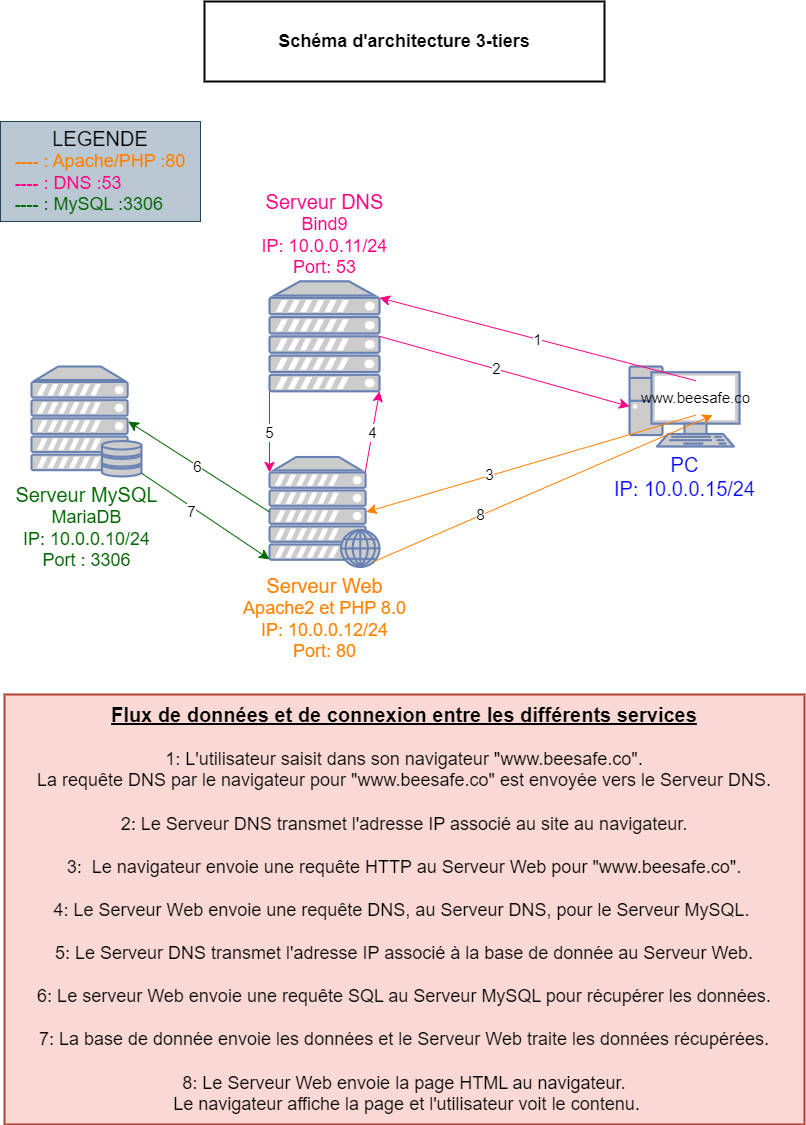

The diagram above was exported from draw.io. Its source (the exported page's mxGraphModel, read from the mxfile embedded in the PNG):
<mxGraphModel dx="1050" dy="1781" grid="1" gridSize="10" guides="1" tooltips="1" connect="1" arrows="1" fold="1" page="1" pageScale="1" pageWidth="827" pageHeight="1169" math="0" shadow="0">
  <root>
    <mxCell id="0" />
    <mxCell id="1" parent="0" />
    <mxCell id="2surW2l424lT7MK5lerU-13" value="&lt;font color=&quot;#ff8000&quot; style=&quot;font-size: 20px;&quot;&gt;Serveur Web&lt;/font&gt;&lt;div style=&quot;font-size: 18px;&quot;&gt;&lt;font color=&quot;#ff8000&quot; style=&quot;font-size: 18px;&quot;&gt;Apache2 et PHP 8.0&lt;br&gt;&lt;/font&gt;&lt;div style=&quot;&quot;&gt;&lt;font color=&quot;#ff8000&quot; style=&quot;font-size: 18px;&quot;&gt;IP: 10.0.0.12/24&lt;/font&gt;&lt;/div&gt;&lt;/div&gt;&lt;div style=&quot;font-size: 18px;&quot;&gt;&lt;font color=&quot;#ff8000&quot; style=&quot;font-size: 18px;&quot;&gt;Port: 80&lt;/font&gt;&lt;/div&gt;" style="fontColor=#0066CC;verticalAlign=top;verticalLabelPosition=bottom;labelPosition=center;align=center;html=1;outlineConnect=0;fillColor=#CCCCCC;strokeColor=#6881B3;gradientColor=none;gradientDirection=north;strokeWidth=2;shape=mxgraph.networks.web_server;" parent="1" vertex="1">
      <mxGeometry x="280" y="-704.5" width="110" height="110" as="geometry" />
    </mxCell>
    <mxCell id="2surW2l424lT7MK5lerU-14" value="&lt;font color=&quot;#ff0080&quot; style=&quot;font-size: 20px;&quot;&gt;Serveur DNS&lt;/font&gt;&lt;div style=&quot;font-size: 18px;&quot;&gt;&lt;font color=&quot;#ff0080&quot; style=&quot;font-size: 18px;&quot;&gt;Bind9&lt;br&gt;&lt;/font&gt;&lt;div style=&quot;&quot;&gt;&lt;font color=&quot;#ff0080&quot; style=&quot;font-size: 18px;&quot;&gt;IP: 10.0.0.11&lt;span style=&quot;background-color: initial;&quot;&gt;/24&lt;/span&gt;&lt;/font&gt;&lt;/div&gt;&lt;/div&gt;&lt;div style=&quot;font-size: 18px;&quot;&gt;&lt;font color=&quot;#ff0080&quot; style=&quot;font-size: 18px;&quot;&gt;Port: 53&lt;/font&gt;&lt;/div&gt;" style="fontColor=#0066CC;verticalAlign=bottom;verticalLabelPosition=top;labelPosition=center;align=center;html=1;outlineConnect=0;fillColor=#CCCCCC;strokeColor=#6881B3;gradientColor=none;gradientDirection=north;strokeWidth=2;shape=mxgraph.networks.server;" parent="1" vertex="1">
      <mxGeometry x="280" y="-880.21" width="110" height="110" as="geometry" />
    </mxCell>
    <mxCell id="2surW2l424lT7MK5lerU-15" value="&lt;font style=&quot;font-size: 20px;&quot; color=&quot;#006600&quot;&gt;Serveur MySQL&lt;/font&gt;&lt;div style=&quot;font-size: 18px;&quot;&gt;&lt;font style=&quot;font-size: 18px;&quot; color=&quot;#006600&quot;&gt;MariaDB&lt;br&gt;&lt;/font&gt;&lt;div style=&quot;&quot;&gt;&lt;font style=&quot;font-size: 18px;&quot; color=&quot;#006600&quot;&gt;IP: 10.0.0.10/24&lt;/font&gt;&lt;/div&gt;&lt;/div&gt;&lt;div style=&quot;font-size: 18px;&quot;&gt;&lt;font style=&quot;font-size: 18px;&quot; color=&quot;#006600&quot;&gt;Port : 3306&lt;/font&gt;&lt;/div&gt;" style="fontColor=#0066CC;verticalAlign=top;verticalLabelPosition=bottom;labelPosition=center;align=center;html=1;outlineConnect=0;fillColor=#CCCCCC;strokeColor=#6881B3;gradientColor=none;gradientDirection=north;strokeWidth=2;shape=mxgraph.networks.server_storage;" parent="1" vertex="1">
      <mxGeometry x="42" y="-795" width="110" height="110" as="geometry" />
    </mxCell>
    <mxCell id="NXBT60Ymmj6npU0I8sKV-1" value="&lt;font style=&quot;font-size: 18px;&quot;&gt;Schéma d'architecture 3-tiers&lt;/font&gt;" style="text;html=1;align=center;verticalAlign=middle;whiteSpace=wrap;rounded=0;fontStyle=1;strokeWidth=2;strokeColor=default;" parent="1" vertex="1">
      <mxGeometry x="215" y="-1160" width="400" height="80" as="geometry" />
    </mxCell>
    <mxCell id="geFdzfule-m3atIEFRzG-5" value="&lt;div&gt;&lt;font size=&quot;1&quot; style=&quot;&quot;&gt;&lt;b style=&quot;font-size: 20px;&quot;&gt;&lt;u&gt;Flux de données et de connexion entre les différents services&lt;/u&gt;&lt;/b&gt;&lt;/font&gt;&lt;/div&gt;&lt;div&gt;&lt;font style=&quot;font-size: 18px;&quot;&gt;&lt;br&gt;&lt;/font&gt;&lt;/div&gt;&lt;font style=&quot;font-size: 18px;&quot;&gt;1: L'utilisateur saisit dans son navigateur &quot;www.beesafe.co&quot;.&lt;/font&gt;&lt;div style=&quot;font-size: 18px;&quot;&gt;&lt;div style=&quot;&quot;&gt;&lt;font style=&quot;font-size: 18px;&quot;&gt;La requête DNS par le navigateur pour &quot;www.beesafe.co&quot; est envoyée vers le Serveur DNS.&lt;/font&gt;&lt;/div&gt;&lt;div style=&quot;&quot;&gt;&lt;font style=&quot;font-size: 18px;&quot;&gt;&lt;br&gt;&lt;/font&gt;&lt;/div&gt;&lt;div style=&quot;&quot;&gt;&lt;font style=&quot;font-size: 18px;&quot;&gt;2: Le Serveur DNS transmet l'adresse IP associé au site au navigateur.&lt;/font&gt;&lt;/div&gt;&lt;div style=&quot;&quot;&gt;&lt;font style=&quot;font-size: 18px;&quot;&gt;&lt;br&gt;&lt;/font&gt;&lt;/div&gt;&lt;div style=&quot;&quot;&gt;&lt;font style=&quot;font-size: 18px;&quot;&gt;3:&amp;nbsp; Le navigateur envoie une requête HTTP au Serveur Web pour &quot;www.beesafe.co&quot;.&lt;/font&gt;&lt;/div&gt;&lt;div style=&quot;&quot;&gt;&lt;font style=&quot;font-size: 18px;&quot;&gt;&lt;br&gt;&lt;/font&gt;&lt;/div&gt;&lt;div style=&quot;&quot;&gt;&lt;font style=&quot;font-size: 18px;&quot;&gt;4: Le Serveur Web envoie une requête DNS, au Serveur DNS, pour le Serveur MySQL.&amp;nbsp;&lt;/font&gt;&lt;/div&gt;&lt;div style=&quot;&quot;&gt;&lt;font style=&quot;font-size: 18px;&quot;&gt;&lt;br&gt;&lt;/font&gt;&lt;/div&gt;&lt;div style=&quot;&quot;&gt;&lt;font style=&quot;font-size: 18px;&quot;&gt;5: Le Serveur DNS transmet l'adresse IP associé à la base de donnée au Serveur Web.&lt;/font&gt;&lt;/div&gt;&lt;div style=&quot;&quot;&gt;&lt;font style=&quot;font-size: 18px;&quot;&gt;&lt;br&gt;&lt;/font&gt;&lt;/div&gt;&lt;div style=&quot;&quot;&gt;&lt;font style=&quot;font-size: 18px;&quot;&gt;6: Le serveur Web envoie une requête SQL au Serveur MySQL pour récupérer les données.&lt;/font&gt;&lt;/div&gt;&lt;div style=&quot;&quot;&gt;&lt;font style=&quot;font-size: 18px;&quot;&gt;&lt;br&gt;&lt;/font&gt;&lt;/div&gt;&lt;div style=&quot;&quot;&gt;&lt;font style=&quot;font-size: 18px;&quot;&gt;7: La base de donnée envoie les données et le Serveur Web traite les données récupérées.&lt;/font&gt;&lt;/div&gt;&lt;div style=&quot;&quot;&gt;&lt;span style=&quot;background-color: initial;&quot;&gt;&lt;br&gt;&lt;/span&gt;&lt;/div&gt;&lt;div style=&quot;&quot;&gt;&lt;span style=&quot;background-color: initial;&quot;&gt;8: Le Serveur Web envoie la page HTML au navigateur.&lt;/span&gt;&lt;/div&gt;&lt;div style=&quot;&quot;&gt;&lt;span style=&quot;background-color: initial;&quot;&gt;&amp;nbsp;Le navigateur affiche la page et l'utilisateur voit le contenu.&lt;/span&gt;&lt;/div&gt;&lt;/div&gt;" style="text;html=1;align=center;verticalAlign=middle;whiteSpace=wrap;rounded=0;strokeColor=#ae4132;fillColor=#fad9d5;strokeWidth=2;" parent="1" vertex="1">
      <mxGeometry x="15" y="-467" width="800" height="430" as="geometry" />
    </mxCell>
    <mxCell id="geFdzfule-m3atIEFRzG-35" value="&lt;div style=&quot;&quot;&gt;&lt;font style=&quot;font-size: 20px;&quot;&gt;LEGENDE&lt;/font&gt;&lt;/div&gt;&lt;font style=&quot;font-size: 18px;&quot;&gt;&lt;div style=&quot;text-align: left;&quot;&gt;&lt;span style=&quot;background-color: initial;&quot;&gt;&lt;font color=&quot;#ff8000&quot;&gt;---- : Apache/PHP :80&lt;/font&gt;&lt;/span&gt;&lt;/div&gt;&lt;/font&gt;&lt;div style=&quot;text-align: left; font-size: 18px;&quot;&gt;&lt;font color=&quot;#ff0080&quot; style=&quot;font-size: 18px;&quot;&gt;---- : DNS :53&lt;/font&gt;&lt;/div&gt;&lt;div style=&quot;text-align: left; font-size: 18px;&quot;&gt;&lt;font style=&quot;font-size: 18px;&quot; color=&quot;#006600&quot;&gt;---- : MySQL :3306&lt;/font&gt;&lt;/div&gt;" style="text;html=1;align=center;verticalAlign=middle;whiteSpace=wrap;rounded=0;strokeColor=#23445d;fillColor=#bac8d3;" parent="1" vertex="1">
      <mxGeometry x="11" y="-1040" width="200" height="100" as="geometry" />
    </mxCell>
    <mxCell id="gMM30kW5bfilWRSueD7Y-1" value="" style="group" parent="1" vertex="1" connectable="0">
      <mxGeometry x="640" y="-795" width="110" height="80" as="geometry" />
    </mxCell>
    <mxCell id="2surW2l424lT7MK5lerU-17" value="&lt;font style=&quot;font-size: 20px;&quot; color=&quot;#0000ff&quot;&gt;PC&lt;/font&gt;&lt;div style=&quot;font-size: 20px;&quot;&gt;&lt;font style=&quot;font-size: 20px;&quot; color=&quot;#0000ff&quot;&gt;IP: 10.0.0.15/24&lt;/font&gt;&lt;/div&gt;" style="fontColor=#0066CC;verticalAlign=top;verticalLabelPosition=bottom;labelPosition=center;align=center;html=1;outlineConnect=0;fillColor=#CCCCCC;strokeColor=#6881B3;gradientColor=none;gradientDirection=north;strokeWidth=2;shape=mxgraph.networks.pc;" parent="gMM30kW5bfilWRSueD7Y-1" vertex="1">
      <mxGeometry width="110" height="80" as="geometry" />
    </mxCell>
    <mxCell id="geFdzfule-m3atIEFRzG-8" value="&lt;font style=&quot;font-size: 15px;&quot;&gt;www.beesafe.co&lt;/font&gt;" style="text;html=1;align=center;verticalAlign=middle;whiteSpace=wrap;rounded=0;" parent="gMM30kW5bfilWRSueD7Y-1" vertex="1">
      <mxGeometry x="33" y="14.29" width="67" height="34.29" as="geometry" />
    </mxCell>
    <mxCell id="gMM30kW5bfilWRSueD7Y-2" value="" style="endArrow=classic;html=1;rounded=0;fontSize=12;startSize=8;endSize=8;curved=1;exitX=0.5;exitY=0;exitDx=0;exitDy=0;entryX=1;entryY=0.15;entryDx=0;entryDy=0;entryPerimeter=0;strokeColor=#FF0080;" parent="1" source="geFdzfule-m3atIEFRzG-8" target="2surW2l424lT7MK5lerU-14" edge="1">
      <mxGeometry width="50" height="50" relative="1" as="geometry">
        <mxPoint x="697" y="-786.0842857142857" as="sourcePoint" />
        <mxPoint x="414" y="-842.0025021132714" as="targetPoint" />
      </mxGeometry>
    </mxCell>
    <mxCell id="gMM30kW5bfilWRSueD7Y-24" value="1" style="edgeLabel;html=1;align=center;verticalAlign=middle;resizable=0;points=[];fontSize=15;" parent="gMM30kW5bfilWRSueD7Y-2" vertex="1" connectable="0">
      <mxGeometry x="0.0018" relative="1" as="geometry">
        <mxPoint as="offset" />
      </mxGeometry>
    </mxCell>
    <mxCell id="gMM30kW5bfilWRSueD7Y-3" value="" style="endArrow=classic;html=1;rounded=0;fontSize=12;startSize=8;endSize=8;curved=1;entryX=0;entryY=0.5;entryDx=0;entryDy=0;entryPerimeter=0;exitX=1;exitY=0.5;exitDx=0;exitDy=0;exitPerimeter=0;strokeColor=#FF0080;" parent="1" source="2surW2l424lT7MK5lerU-14" target="2surW2l424lT7MK5lerU-17" edge="1">
      <mxGeometry width="50" height="50" relative="1" as="geometry">
        <mxPoint x="480" y="-692" as="sourcePoint" />
        <mxPoint x="530" y="-742" as="targetPoint" />
      </mxGeometry>
    </mxCell>
    <mxCell id="gMM30kW5bfilWRSueD7Y-25" value="2" style="edgeLabel;html=1;align=center;verticalAlign=middle;resizable=0;points=[];fontSize=15;" parent="gMM30kW5bfilWRSueD7Y-3" vertex="1" connectable="0">
      <mxGeometry x="-0.0662" y="1" relative="1" as="geometry">
        <mxPoint as="offset" />
      </mxGeometry>
    </mxCell>
    <mxCell id="gMM30kW5bfilWRSueD7Y-4" value="" style="endArrow=classic;html=1;rounded=0;fontSize=12;startSize=8;endSize=8;curved=1;entryX=0.88;entryY=0.5;entryDx=0;entryDy=0;entryPerimeter=0;exitX=0.5;exitY=1;exitDx=0;exitDy=0;strokeColor=#FF8000;" parent="1" source="geFdzfule-m3atIEFRzG-8" target="2surW2l424lT7MK5lerU-13" edge="1">
      <mxGeometry width="50" height="50" relative="1" as="geometry">
        <mxPoint x="510" y="-552" as="sourcePoint" />
        <mxPoint x="560" y="-602" as="targetPoint" />
      </mxGeometry>
    </mxCell>
    <mxCell id="gMM30kW5bfilWRSueD7Y-26" value="3" style="edgeLabel;html=1;align=center;verticalAlign=middle;resizable=0;points=[];fontSize=15;" parent="gMM30kW5bfilWRSueD7Y-4" vertex="1" connectable="0">
      <mxGeometry x="0.2499" y="-2" relative="1" as="geometry">
        <mxPoint as="offset" />
      </mxGeometry>
    </mxCell>
    <mxCell id="gMM30kW5bfilWRSueD7Y-5" value="" style="endArrow=classic;html=1;rounded=0;fontSize=12;startSize=8;endSize=8;curved=1;entryX=0.88;entryY=0.5;entryDx=0;entryDy=0;entryPerimeter=0;exitX=0;exitY=0.5;exitDx=0;exitDy=0;exitPerimeter=0;strokeColor=#006600;" parent="1" source="2surW2l424lT7MK5lerU-13" target="2surW2l424lT7MK5lerU-15" edge="1">
      <mxGeometry width="50" height="50" relative="1" as="geometry">
        <mxPoint x="360" y="-492" as="sourcePoint" />
        <mxPoint x="410" y="-542" as="targetPoint" />
      </mxGeometry>
    </mxCell>
    <mxCell id="gMM30kW5bfilWRSueD7Y-29" value="6" style="edgeLabel;html=1;align=center;verticalAlign=middle;resizable=0;points=[];fontSize=15;" parent="gMM30kW5bfilWRSueD7Y-5" vertex="1" connectable="0">
      <mxGeometry x="0.027" y="1" relative="1" as="geometry">
        <mxPoint as="offset" />
      </mxGeometry>
    </mxCell>
    <mxCell id="gMM30kW5bfilWRSueD7Y-6" value="" style="endArrow=classic;html=1;rounded=0;fontSize=12;startSize=8;endSize=8;curved=1;entryX=0;entryY=0.93;entryDx=0;entryDy=0;entryPerimeter=0;exitX=1;exitY=0.97;exitDx=0;exitDy=0;exitPerimeter=0;strokeColor=#006600;" parent="1" source="2surW2l424lT7MK5lerU-15" target="2surW2l424lT7MK5lerU-13" edge="1">
      <mxGeometry width="50" height="50" relative="1" as="geometry">
        <mxPoint x="360" y="-492" as="sourcePoint" />
        <mxPoint x="410" y="-542" as="targetPoint" />
      </mxGeometry>
    </mxCell>
    <mxCell id="gMM30kW5bfilWRSueD7Y-31" value="7" style="edgeLabel;html=1;align=center;verticalAlign=middle;resizable=0;points=[];fontSize=15;" parent="gMM30kW5bfilWRSueD7Y-6" vertex="1" connectable="0">
      <mxGeometry x="-0.1972" y="-4" relative="1" as="geometry">
        <mxPoint as="offset" />
      </mxGeometry>
    </mxCell>
    <mxCell id="gMM30kW5bfilWRSueD7Y-7" value="" style="endArrow=classic;html=1;rounded=0;fontSize=12;startSize=8;endSize=8;curved=1;entryX=0.75;entryY=1;entryDx=0;entryDy=0;exitX=0.95;exitY=0.95;exitDx=0;exitDy=0;exitPerimeter=0;strokeColor=#FF8000;" parent="1" source="2surW2l424lT7MK5lerU-13" target="geFdzfule-m3atIEFRzG-8" edge="1">
      <mxGeometry width="50" height="50" relative="1" as="geometry">
        <mxPoint x="510" y="-592" as="sourcePoint" />
        <mxPoint x="560" y="-642" as="targetPoint" />
      </mxGeometry>
    </mxCell>
    <mxCell id="gMM30kW5bfilWRSueD7Y-30" value="8" style="edgeLabel;html=1;align=center;verticalAlign=middle;resizable=0;points=[];fontSize=15;" parent="gMM30kW5bfilWRSueD7Y-7" vertex="1" connectable="0">
      <mxGeometry x="-0.3715" y="2" relative="1" as="geometry">
        <mxPoint as="offset" />
      </mxGeometry>
    </mxCell>
    <mxCell id="JFg4f0i-JmwscJmRz9NW-1" value="4" style="endArrow=classic;html=1;rounded=0;fontSize=15;startSize=8;endSize=8;curved=1;entryX=1;entryY=1;entryDx=0;entryDy=0;entryPerimeter=0;exitX=0.87;exitY=0.14;exitDx=0;exitDy=0;exitPerimeter=0;strokeColor=#FF0080;" parent="1" source="2surW2l424lT7MK5lerU-13" target="2surW2l424lT7MK5lerU-14" edge="1">
      <mxGeometry width="50" height="50" relative="1" as="geometry">
        <mxPoint x="350" y="-700" as="sourcePoint" />
        <mxPoint x="400" y="-750" as="targetPoint" />
      </mxGeometry>
    </mxCell>
    <mxCell id="JFg4f0i-JmwscJmRz9NW-2" value="5" style="edgeStyle=none;curved=1;rounded=0;orthogonalLoop=1;jettySize=auto;html=1;exitX=0;exitY=1;exitDx=0;exitDy=0;exitPerimeter=0;entryX=0;entryY=0.14;entryDx=0;entryDy=0;entryPerimeter=0;fontSize=15;startSize=8;endSize=8;strokeColor=#FF0080;" parent="1" source="2surW2l424lT7MK5lerU-14" target="2surW2l424lT7MK5lerU-13" edge="1">
      <mxGeometry relative="1" as="geometry" />
    </mxCell>
  </root>
</mxGraphModel>